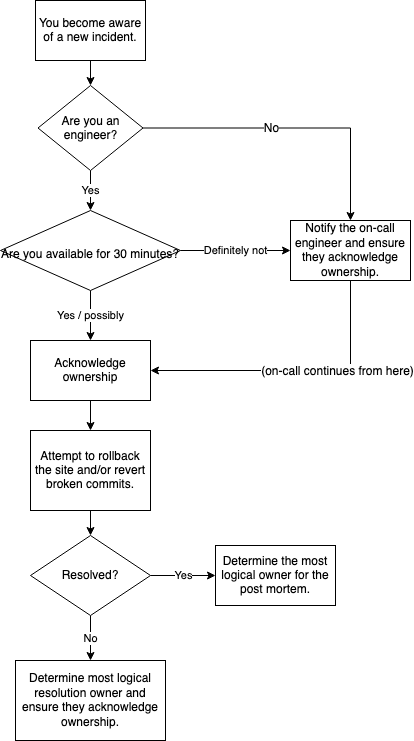

The diagram above was exported from draw.io. Its source (the exported page's mxGraphModel, read from the mxfile embedded in the PNG):
<mxGraphModel dx="1163" dy="802" grid="1" gridSize="10" guides="1" tooltips="1" connect="1" arrows="1" fold="1" page="1" pageScale="1" pageWidth="1100" pageHeight="850" background="#ffffff" math="0" shadow="0">
  <root>
    <mxCell id="0" />
    <mxCell id="1" parent="0" />
    <mxCell id="Ae1HwJGEeqkZ5b7cJUMv-30" style="edgeStyle=orthogonalEdgeStyle;rounded=0;orthogonalLoop=1;jettySize=auto;html=1;exitX=0.5;exitY=1;exitDx=0;exitDy=0;" parent="1" source="Ae1HwJGEeqkZ5b7cJUMv-1" target="Ae1HwJGEeqkZ5b7cJUMv-7" edge="1">
      <mxGeometry relative="1" as="geometry" />
    </mxCell>
    <mxCell id="Ae1HwJGEeqkZ5b7cJUMv-1" value="You become aware of a new incident." style="rounded=0;whiteSpace=wrap;html=1;" parent="1" vertex="1">
      <mxGeometry x="395" y="40" width="110" height="60" as="geometry" />
    </mxCell>
    <mxCell id="wqgXOsbjeDZ0o8JF-ZBB-6" style="edgeStyle=orthogonalEdgeStyle;rounded=0;orthogonalLoop=1;jettySize=auto;html=1;exitX=0.5;exitY=1;exitDx=0;exitDy=0;entryX=0.5;entryY=0;entryDx=0;entryDy=0;" parent="1" source="Ae1HwJGEeqkZ5b7cJUMv-6" target="Ae1HwJGEeqkZ5b7cJUMv-17" edge="1">
      <mxGeometry relative="1" as="geometry" />
    </mxCell>
    <mxCell id="Ae1HwJGEeqkZ5b7cJUMv-6" value="Acknowledge ownership&lt;br&gt;" style="rounded=0;whiteSpace=wrap;html=1;" parent="1" vertex="1">
      <mxGeometry x="390" y="380" width="120" height="60" as="geometry" />
    </mxCell>
    <mxCell id="wqgXOsbjeDZ0o8JF-ZBB-11" style="edgeStyle=orthogonalEdgeStyle;rounded=0;orthogonalLoop=1;jettySize=auto;html=1;exitX=1;exitY=0.5;exitDx=0;exitDy=0;entryX=0.5;entryY=0;entryDx=0;entryDy=0;" parent="1" source="Ae1HwJGEeqkZ5b7cJUMv-7" target="Ae1HwJGEeqkZ5b7cJUMv-10" edge="1">
      <mxGeometry relative="1" as="geometry" />
    </mxCell>
    <mxCell id="wqgXOsbjeDZ0o8JF-ZBB-12" value="No&lt;br&gt;" style="text;html=1;resizable=0;points=[];align=center;verticalAlign=middle;labelBackgroundColor=#ffffff;" parent="wqgXOsbjeDZ0o8JF-ZBB-11" vertex="1" connectable="0">
      <mxGeometry x="-0.1486" relative="1" as="geometry">
        <mxPoint as="offset" />
      </mxGeometry>
    </mxCell>
    <mxCell id="Ae1HwJGEeqkZ5b7cJUMv-7" value="Are you an engineer?" style="rhombus;whiteSpace=wrap;html=1;spacingTop=0;spacing=2;" parent="1" vertex="1">
      <mxGeometry x="397.5" y="125" width="105" height="85" as="geometry" />
    </mxCell>
    <mxCell id="Ae1HwJGEeqkZ5b7cJUMv-8" value="Yes&lt;br&gt;" style="endArrow=classic;html=1;exitX=0.5;exitY=1;exitDx=0;exitDy=0;" parent="1" source="Ae1HwJGEeqkZ5b7cJUMv-7" target="Ae1HwJGEeqkZ5b7cJUMv-16" edge="1">
      <mxGeometry width="50" height="50" relative="1" as="geometry">
        <mxPoint x="395" y="460" as="sourcePoint" />
        <mxPoint x="455" y="250" as="targetPoint" />
      </mxGeometry>
    </mxCell>
    <mxCell id="wqgXOsbjeDZ0o8JF-ZBB-7" style="edgeStyle=orthogonalEdgeStyle;rounded=0;orthogonalLoop=1;jettySize=auto;html=1;exitX=0.5;exitY=1;exitDx=0;exitDy=0;entryX=1;entryY=0.5;entryDx=0;entryDy=0;" parent="1" source="Ae1HwJGEeqkZ5b7cJUMv-10" target="Ae1HwJGEeqkZ5b7cJUMv-6" edge="1">
      <mxGeometry relative="1" as="geometry" />
    </mxCell>
    <mxCell id="wqgXOsbjeDZ0o8JF-ZBB-8" value="(on-call continues from here)&lt;br&gt;" style="text;html=1;resizable=0;points=[];align=center;verticalAlign=middle;labelBackgroundColor=#ffffff;" parent="wqgXOsbjeDZ0o8JF-ZBB-7" vertex="1" connectable="0">
      <mxGeometry x="-0.2853" relative="1" as="geometry">
        <mxPoint as="offset" />
      </mxGeometry>
    </mxCell>
    <mxCell id="Ae1HwJGEeqkZ5b7cJUMv-10" value="Notify the on-call engineer and ensure they acknowledge ownership." style="rounded=0;whiteSpace=wrap;html=1;" parent="1" vertex="1">
      <mxGeometry x="650" y="260" width="120" height="60" as="geometry" />
    </mxCell>
    <mxCell id="Ae1HwJGEeqkZ5b7cJUMv-26" value="Yes&lt;br&gt;" style="edgeStyle=orthogonalEdgeStyle;rounded=0;orthogonalLoop=1;jettySize=auto;html=1;exitX=1;exitY=0.5;exitDx=0;exitDy=0;entryX=0;entryY=0.5;entryDx=0;entryDy=0;" parent="1" source="Ae1HwJGEeqkZ5b7cJUMv-11" target="Ae1HwJGEeqkZ5b7cJUMv-13" edge="1">
      <mxGeometry relative="1" as="geometry" />
    </mxCell>
    <mxCell id="Ae1HwJGEeqkZ5b7cJUMv-27" value="No&lt;br&gt;" style="edgeStyle=orthogonalEdgeStyle;rounded=0;orthogonalLoop=1;jettySize=auto;html=1;exitX=0.5;exitY=1;exitDx=0;exitDy=0;entryX=0.5;entryY=0;entryDx=0;entryDy=0;" parent="1" source="Ae1HwJGEeqkZ5b7cJUMv-11" target="Ae1HwJGEeqkZ5b7cJUMv-14" edge="1">
      <mxGeometry relative="1" as="geometry" />
    </mxCell>
    <mxCell id="Ae1HwJGEeqkZ5b7cJUMv-11" value="Resolved?" style="rhombus;whiteSpace=wrap;html=1;" parent="1" vertex="1">
      <mxGeometry x="390" y="575" width="120" height="80" as="geometry" />
    </mxCell>
    <mxCell id="Ae1HwJGEeqkZ5b7cJUMv-13" value="Determine the most logical owner for the post mortem." style="rounded=0;whiteSpace=wrap;html=1;" parent="1" vertex="1">
      <mxGeometry x="575" y="585" width="120" height="60" as="geometry" />
    </mxCell>
    <mxCell id="Ae1HwJGEeqkZ5b7cJUMv-14" value="Determine most logical resolution owner and ensure they acknowledge ownership." style="rounded=0;whiteSpace=wrap;html=1;" parent="1" vertex="1">
      <mxGeometry x="375" y="700" width="150" height="80" as="geometry" />
    </mxCell>
    <mxCell id="Ae1HwJGEeqkZ5b7cJUMv-22" value="Yes / possibly&lt;br&gt;" style="edgeStyle=orthogonalEdgeStyle;rounded=0;orthogonalLoop=1;jettySize=auto;html=1;exitX=0.5;exitY=1;exitDx=0;exitDy=0;entryX=0.5;entryY=0;entryDx=0;entryDy=0;" parent="1" source="Ae1HwJGEeqkZ5b7cJUMv-16" target="Ae1HwJGEeqkZ5b7cJUMv-6" edge="1">
      <mxGeometry relative="1" as="geometry" />
    </mxCell>
    <mxCell id="wqgXOsbjeDZ0o8JF-ZBB-13" value="Definitely not&lt;br&gt;" style="edgeStyle=orthogonalEdgeStyle;rounded=0;orthogonalLoop=1;jettySize=auto;html=1;exitX=1;exitY=0.5;exitDx=0;exitDy=0;entryX=0;entryY=0.5;entryDx=0;entryDy=0;" parent="1" source="Ae1HwJGEeqkZ5b7cJUMv-16" target="Ae1HwJGEeqkZ5b7cJUMv-10" edge="1">
      <mxGeometry relative="1" as="geometry" />
    </mxCell>
    <mxCell id="Ae1HwJGEeqkZ5b7cJUMv-16" value="&lt;div style=&quot;text-align: center&quot;&gt;&lt;span style=&quot;line-height: 100%&quot;&gt;Are you available for 30 minutes?&lt;/span&gt;&lt;/div&gt;" style="rhombus;whiteSpace=wrap;html=1;labelPadding=10;spacing=2;spacingTop=7;spacingRight=0;spacingLeft=0;" parent="1" vertex="1">
      <mxGeometry x="360" y="250" width="180" height="80" as="geometry" />
    </mxCell>
    <mxCell id="Ae1HwJGEeqkZ5b7cJUMv-24" style="edgeStyle=orthogonalEdgeStyle;rounded=0;orthogonalLoop=1;jettySize=auto;html=1;exitX=0.5;exitY=1;exitDx=0;exitDy=0;" parent="1" source="Ae1HwJGEeqkZ5b7cJUMv-17" target="Ae1HwJGEeqkZ5b7cJUMv-11" edge="1">
      <mxGeometry relative="1" as="geometry" />
    </mxCell>
    <mxCell id="Ae1HwJGEeqkZ5b7cJUMv-17" value="Attempt to rollback the site and/or revert broken commits." style="rounded=0;whiteSpace=wrap;html=1;" parent="1" vertex="1">
      <mxGeometry x="390" y="470" width="120" height="80" as="geometry" />
    </mxCell>
  </root>
</mxGraphModel>